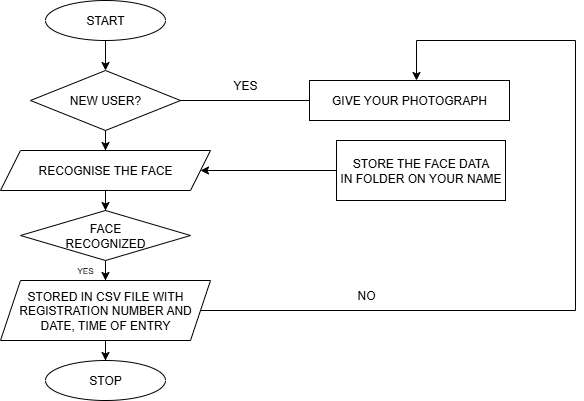

The diagram above was exported from draw.io. Its source (the exported page's mxGraphModel, read from the mxfile embedded in the PNG):
<mxGraphModel dx="786" dy="459" grid="1" gridSize="10" guides="1" tooltips="1" connect="1" arrows="1" fold="1" page="1" pageScale="1" pageWidth="827" pageHeight="1169" math="0" shadow="0">
  <root>
    <mxCell id="0" />
    <mxCell id="1" parent="0" />
    <mxCell id="D5vIC9U0o88T-UNkB617-9" value="" style="edgeStyle=orthogonalEdgeStyle;rounded=0;orthogonalLoop=1;jettySize=auto;html=1;" edge="1" parent="1" source="D5vIC9U0o88T-UNkB617-1" target="D5vIC9U0o88T-UNkB617-3">
      <mxGeometry relative="1" as="geometry" />
    </mxCell>
    <mxCell id="D5vIC9U0o88T-UNkB617-1" value="START" style="ellipse;whiteSpace=wrap;html=1;" vertex="1" parent="1">
      <mxGeometry x="150" y="40" width="120" height="40" as="geometry" />
    </mxCell>
    <mxCell id="D5vIC9U0o88T-UNkB617-2" value="STOP" style="ellipse;whiteSpace=wrap;html=1;" vertex="1" parent="1">
      <mxGeometry x="150" y="400" width="120" height="40" as="geometry" />
    </mxCell>
    <mxCell id="D5vIC9U0o88T-UNkB617-11" value="" style="edgeStyle=orthogonalEdgeStyle;rounded=0;orthogonalLoop=1;jettySize=auto;html=1;" edge="1" parent="1" source="D5vIC9U0o88T-UNkB617-3" target="D5vIC9U0o88T-UNkB617-5">
      <mxGeometry relative="1" as="geometry" />
    </mxCell>
    <mxCell id="D5vIC9U0o88T-UNkB617-3" value="NEW USER?" style="rhombus;whiteSpace=wrap;html=1;" vertex="1" parent="1">
      <mxGeometry x="135" y="110" width="150" height="60" as="geometry" />
    </mxCell>
    <mxCell id="D5vIC9U0o88T-UNkB617-13" value="" style="edgeStyle=orthogonalEdgeStyle;rounded=0;orthogonalLoop=1;jettySize=auto;html=1;" edge="1" parent="1" source="D5vIC9U0o88T-UNkB617-4" target="D5vIC9U0o88T-UNkB617-6">
      <mxGeometry relative="1" as="geometry" />
    </mxCell>
    <mxCell id="D5vIC9U0o88T-UNkB617-4" value="FACE&lt;div&gt;RECOGNIZED&lt;/div&gt;" style="rhombus;whiteSpace=wrap;html=1;" vertex="1" parent="1">
      <mxGeometry x="125" y="250" width="170" height="50" as="geometry" />
    </mxCell>
    <mxCell id="D5vIC9U0o88T-UNkB617-12" value="" style="edgeStyle=orthogonalEdgeStyle;rounded=0;orthogonalLoop=1;jettySize=auto;html=1;" edge="1" parent="1" source="D5vIC9U0o88T-UNkB617-5" target="D5vIC9U0o88T-UNkB617-4">
      <mxGeometry relative="1" as="geometry" />
    </mxCell>
    <mxCell id="D5vIC9U0o88T-UNkB617-5" value="RECOGNISE THE FACE" style="shape=parallelogram;perimeter=parallelogramPerimeter;whiteSpace=wrap;html=1;fixedSize=1;" vertex="1" parent="1">
      <mxGeometry x="105" y="190" width="210" height="40" as="geometry" />
    </mxCell>
    <mxCell id="D5vIC9U0o88T-UNkB617-14" value="" style="edgeStyle=orthogonalEdgeStyle;rounded=0;orthogonalLoop=1;jettySize=auto;html=1;" edge="1" parent="1" source="D5vIC9U0o88T-UNkB617-6" target="D5vIC9U0o88T-UNkB617-2">
      <mxGeometry relative="1" as="geometry" />
    </mxCell>
    <mxCell id="D5vIC9U0o88T-UNkB617-21" value="" style="edgeStyle=orthogonalEdgeStyle;rounded=0;orthogonalLoop=1;jettySize=auto;html=1;" edge="1" parent="1" source="D5vIC9U0o88T-UNkB617-6">
      <mxGeometry relative="1" as="geometry">
        <mxPoint x="521" y="120" as="targetPoint" />
        <Array as="points">
          <mxPoint x="680" y="350" />
          <mxPoint x="680" y="80" />
          <mxPoint x="521" y="80" />
        </Array>
      </mxGeometry>
    </mxCell>
    <mxCell id="D5vIC9U0o88T-UNkB617-6" value="STORED IN CSV FILE WITH&lt;div&gt;REGISTRATION NUMBER AND&lt;/div&gt;&lt;div&gt;DATE, TIME OF ENTRY&lt;/div&gt;" style="shape=parallelogram;perimeter=parallelogramPerimeter;whiteSpace=wrap;html=1;fixedSize=1;" vertex="1" parent="1">
      <mxGeometry x="105" y="320" width="210" height="60" as="geometry" />
    </mxCell>
    <mxCell id="D5vIC9U0o88T-UNkB617-7" value="GIVE YOUR PHOTOGRAPH" style="rounded=0;whiteSpace=wrap;html=1;" vertex="1" parent="1">
      <mxGeometry x="414" y="120" width="200" height="40" as="geometry" />
    </mxCell>
    <mxCell id="D5vIC9U0o88T-UNkB617-18" value="" style="edgeStyle=orthogonalEdgeStyle;rounded=0;orthogonalLoop=1;jettySize=auto;html=1;entryX=1;entryY=0.5;entryDx=0;entryDy=0;" edge="1" parent="1" source="D5vIC9U0o88T-UNkB617-8" target="D5vIC9U0o88T-UNkB617-5">
      <mxGeometry relative="1" as="geometry">
        <mxPoint x="316.5" y="210" as="targetPoint" />
      </mxGeometry>
    </mxCell>
    <mxCell id="D5vIC9U0o88T-UNkB617-8" value="STORE THE FACE DATA&lt;div&gt;IN FOLDER ON YOUR NAME&lt;/div&gt;" style="rounded=0;whiteSpace=wrap;html=1;" vertex="1" parent="1">
      <mxGeometry x="441" y="180" width="169" height="60" as="geometry" />
    </mxCell>
    <mxCell id="D5vIC9U0o88T-UNkB617-19" value="" style="endArrow=none;html=1;rounded=0;exitX=1;exitY=0.5;exitDx=0;exitDy=0;entryX=0;entryY=0.5;entryDx=0;entryDy=0;" edge="1" parent="1" source="D5vIC9U0o88T-UNkB617-3" target="D5vIC9U0o88T-UNkB617-7">
      <mxGeometry width="50" height="50" relative="1" as="geometry">
        <mxPoint x="360" y="190" as="sourcePoint" />
        <mxPoint x="410" y="140" as="targetPoint" />
      </mxGeometry>
    </mxCell>
    <mxCell id="D5vIC9U0o88T-UNkB617-22" value="YES" style="text;html=1;align=center;verticalAlign=middle;whiteSpace=wrap;rounded=0;" vertex="1" parent="1">
      <mxGeometry x="320" y="110" width="60" height="30" as="geometry" />
    </mxCell>
    <mxCell id="D5vIC9U0o88T-UNkB617-23" value="NO" style="text;html=1;align=center;verticalAlign=middle;whiteSpace=wrap;rounded=0;" vertex="1" parent="1">
      <mxGeometry x="441" y="320" width="60" height="30" as="geometry" />
    </mxCell>
    <mxCell id="D5vIC9U0o88T-UNkB617-24" value="YES" style="text;html=1;align=center;verticalAlign=middle;whiteSpace=wrap;rounded=0;strokeWidth=0;fontSize=8;" vertex="1" parent="1">
      <mxGeometry x="170" y="300" width="40" height="20" as="geometry" />
    </mxCell>
  </root>
</mxGraphModel>